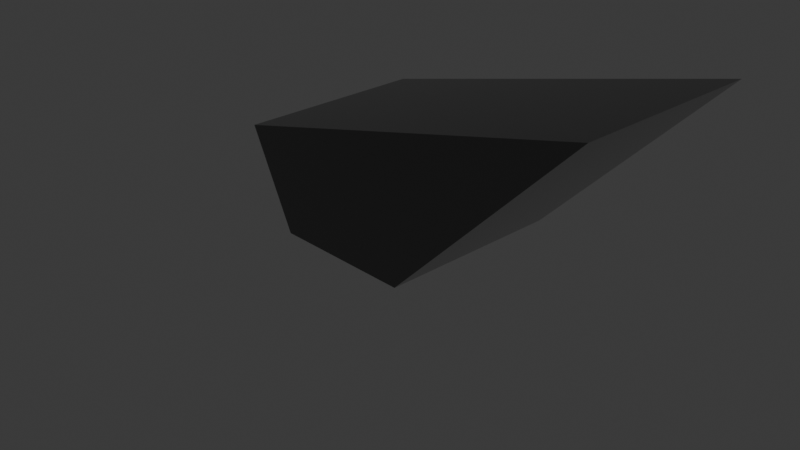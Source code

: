 # Source: test_model.blend  (saved by Blender 4.4.30; exported with 4.5.12 LTS)
import bpy
from mathutils import Matrix  # noqa: F401  (used for matrix-valued properties, if any)

bpy.ops.wm.read_factory_settings(use_empty=True)
scene = bpy.context.scene
scene.name = 'Scene'

# ---- collections
col_collection = bpy.data.collections.new('Collection'); scene.collection.children.link(col_collection)

# ---- materials (node trees are filled in below, after node groups)
mat_material = bpy.data.materials.new('Material')
mat_material.alpha_threshold = 0.0
mat_material.roughness = 0.5
mat_material.line_color = (0.0, 0.0, 0.0, 1.0)

# ---- material node trees
mat_material.use_nodes = True; mat_material.node_tree.nodes.clear()
_N = mat_material.node_tree.nodes; _L = mat_material.node_tree.links
n0 = _N.new('ShaderNodeOutputMaterial'); n0.name = 'Material Output'; n0.location = (300, 300)
n1 = _N.new('ShaderNodeBsdfPrincipled'); n1.name = 'Principled BSDF'; n1.location = (10, 300)
n1.inputs[0].default_value = (0.1936, 0.1936, 0.1936, 1.0)
n1.inputs[1].default_value = 1.0
n1.inputs[2].default_value = 0.1
n1.inputs[3].default_value = 1.45
_L.new(n1.outputs[0], n0.inputs[0])
n0.is_active_output = True

# ---- world
world_world = bpy.data.worlds.new('World'); scene.world = world_world
world_world.use_nodes = True; world_world.node_tree.nodes.clear()
_N = world_world.node_tree.nodes; _L = world_world.node_tree.links
n0 = _N.new('ShaderNodeOutputWorld'); n0.name = 'World Output'; n0.location = (300, 300)
n1 = _N.new('ShaderNodeBackground'); n1.name = 'Background'; n1.location = (10, 300)
n1.inputs[0].default_value = (0.05088, 0.05088, 0.05088, 1.0)
_L.new(n1.outputs[0], n0.inputs[0])
n0.is_active_output = True
world_world.color = (0.05088, 0.05088, 0.05088)
world_world.sun_shadow_jitter_overblur = 0.0

# ---- cameras
cam_camera = bpy.data.cameras.new('Camera')
cam_camera.clip_end = 100.0
cam_camera.ortho_scale = 7.314

# ---- lights
light_light = bpy.data.lights.new('Light', 'POINT')
light_light.energy = 1000.0
light_light.shadow_soft_size = 0.1

# ---- meshes
me_cube = bpy.data.meshes.new('Cube')
me_cube.from_pydata([(3.0, 1.0, 1.0), (1.0, 1.0, -1.0), (3.0, -1.0, 1.0), (1.0, -1.0, -1.0), (-1.0, 1.0, 0.0), (-0.5, 1.0, -1.0), (-1.0, -1.0, 0.0), (-0.5, -1.0, -1.0)], [], [(0, 4, 6, 2), (3, 2, 6, 7), (7, 6, 4, 5), (5, 1, 3, 7), (1, 0, 2, 3), (5, 4, 0, 1)])
_uv = me_cube.uv_layers.new(name='UVMap')
_uv.uv.foreach_set('vector', [0.625, 0.5, 0.875, 0.5, 0.875, 0.75, 0.625, 0.75, 0.375, 0.75, 0.625, 0.75, 0.625, 1.0, 0.375, 1.0, 0.375, 0.0, 0.625, 0.0, 0.625, 0.25, 0.375, 0.25, 0.125, 0.5, 0.375, 0.5, 0.375, 0.75, 0.125, 0.75, 0.375, 0.5, 0.625, 0.5, 0.625, 0.75, 0.375, 0.75, 0.375, 0.25, 0.625, 0.25, 0.625, 0.5, 0.375, 0.5])
me_cube.materials.append(mat_material)
me_cube.use_mirror_vertex_groups = False
me_cube.update()

# ---- objects
ob_cube = bpy.data.objects.new('Cube', me_cube)
ob_light = bpy.data.objects.new('Light', light_light)
ob_camera = bpy.data.objects.new('Camera', cam_camera)

# ---- transforms, parenting, visibility, modifiers, constraints
ob_cube.location = (0.0, 0.0, 1.0)
ob_cube.lock_rotations_4d = False
ob_cube.empty_display_type = 'ARROWS'
ob_cube.lineart.crease_threshold = 0.0
ob_light.location = (4.076, 1.005, 5.904)
ob_light.rotation_euler = (0.6503, 0.05522, 1.866)
ob_light.lock_rotations_4d = False
ob_light.empty_display_type = 'ARROWS'
ob_light.color = (0.0, 0.0, 0.0, 0.0)
ob_light.lineart.crease_threshold = 0.0
ob_camera.location = (7.359, -6.926, 4.958)
ob_camera.rotation_euler = (1.109, 0.0, 0.8149)
ob_camera.lock_rotations_4d = False
ob_camera.empty_display_type = 'ARROWS'
ob_camera.color = (0.0, 0.0, 0.0, 0.0)
ob_camera.display_type = 'WIRE'
ob_camera.lineart.crease_threshold = 0.0

# ---- collection membership
col_collection.objects.link(ob_cube)
col_collection.objects.link(ob_light)
col_collection.objects.link(ob_camera)

# ---- scene / render settings (as saved in the file)
scene.camera = ob_camera
scene.frame_start = 1; scene.frame_end = 250; scene.frame_set(1)
scene.render.engine = 'BLENDER_EEVEE_NEXT'
bpy.context.view_layer.update()
